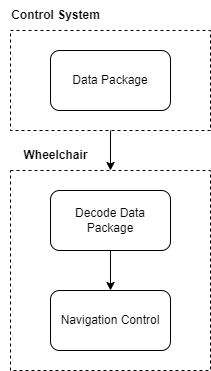

The diagram above was exported from draw.io. Its source (the exported page's mxGraphModel, read from the mxfile embedded in the PNG):
<mxGraphModel dx="1050" dy="605" grid="1" gridSize="10" guides="1" tooltips="1" connect="1" arrows="1" fold="1" page="1" pageScale="1" pageWidth="850" pageHeight="1100" math="0" shadow="0">
  <root>
    <mxCell id="0" />
    <mxCell id="1" parent="0" />
    <mxCell id="SmOc0TytLXOEtEjvYCUL-6" value="" style="rounded=0;whiteSpace=wrap;html=1;fillColor=none;dashed=1;" vertex="1" parent="1">
      <mxGeometry x="320" y="360" width="200" height="200" as="geometry" />
    </mxCell>
    <mxCell id="SmOc0TytLXOEtEjvYCUL-9" style="edgeStyle=orthogonalEdgeStyle;rounded=0;orthogonalLoop=1;jettySize=auto;html=1;entryX=0.5;entryY=0;entryDx=0;entryDy=0;" edge="1" parent="1" source="SmOc0TytLXOEtEjvYCUL-4" target="SmOc0TytLXOEtEjvYCUL-6">
      <mxGeometry relative="1" as="geometry" />
    </mxCell>
    <mxCell id="SmOc0TytLXOEtEjvYCUL-4" value="" style="rounded=0;whiteSpace=wrap;html=1;fillColor=none;dashed=1;" vertex="1" parent="1">
      <mxGeometry x="320" y="220" width="200" height="100" as="geometry" />
    </mxCell>
    <mxCell id="tlhAua_Qnb3mEDurX3ZM-120" style="edgeStyle=orthogonalEdgeStyle;rounded=0;orthogonalLoop=1;jettySize=auto;html=1;entryX=0;entryY=0.5;entryDx=0;entryDy=0;" parent="1" edge="1">
      <mxGeometry relative="1" as="geometry">
        <mxPoint x="260" y="140" as="targetPoint" />
        <Array as="points">
          <mxPoint x="240" y="240" />
          <mxPoint x="240" y="140" />
        </Array>
      </mxGeometry>
    </mxCell>
    <mxCell id="SmOc0TytLXOEtEjvYCUL-2" value="Data Package" style="rounded=1;whiteSpace=wrap;html=1;" vertex="1" parent="1">
      <mxGeometry x="360" y="240" width="120" height="60" as="geometry" />
    </mxCell>
    <mxCell id="SmOc0TytLXOEtEjvYCUL-10" style="edgeStyle=orthogonalEdgeStyle;rounded=0;orthogonalLoop=1;jettySize=auto;html=1;entryX=0.5;entryY=0;entryDx=0;entryDy=0;" edge="1" parent="1" source="SmOc0TytLXOEtEjvYCUL-3" target="SmOc0TytLXOEtEjvYCUL-7">
      <mxGeometry relative="1" as="geometry" />
    </mxCell>
    <mxCell id="SmOc0TytLXOEtEjvYCUL-3" value="Decode Data Package" style="rounded=1;whiteSpace=wrap;html=1;" vertex="1" parent="1">
      <mxGeometry x="360" y="380" width="120" height="60" as="geometry" />
    </mxCell>
    <mxCell id="SmOc0TytLXOEtEjvYCUL-5" value="Control System" style="text;html=1;align=center;verticalAlign=middle;resizable=0;points=[];autosize=1;strokeColor=none;fillColor=none;fontStyle=1" vertex="1" parent="1">
      <mxGeometry x="310" y="190" width="110" height="30" as="geometry" />
    </mxCell>
    <mxCell id="SmOc0TytLXOEtEjvYCUL-7" value="Navigation Control" style="rounded=1;whiteSpace=wrap;html=1;" vertex="1" parent="1">
      <mxGeometry x="360" y="480" width="120" height="60" as="geometry" />
    </mxCell>
    <mxCell id="SmOc0TytLXOEtEjvYCUL-11" value="Wheelchair" style="text;html=1;align=center;verticalAlign=middle;resizable=0;points=[];autosize=1;strokeColor=none;fillColor=none;fontStyle=1" vertex="1" parent="1">
      <mxGeometry x="320" y="330" width="90" height="30" as="geometry" />
    </mxCell>
  </root>
</mxGraphModel>